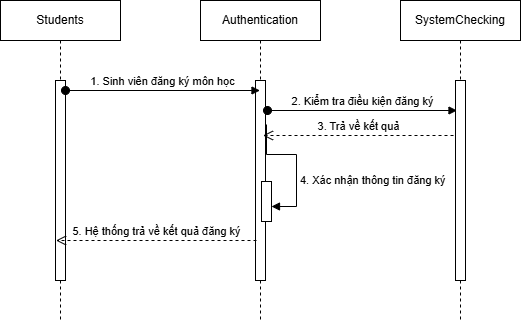

The diagram above was exported from draw.io. Its source (the exported page's mxGraphModel, read from the mxfile embedded in the PNG):
<mxGraphModel dx="1042" dy="562" grid="1" gridSize="10" guides="1" tooltips="1" connect="1" arrows="1" fold="1" page="0" pageScale="1" pageWidth="827" pageHeight="1169" math="0" shadow="0">
  <root>
    <mxCell id="0" />
    <mxCell id="1" parent="0" />
    <mxCell id="QTQxjIUCtMKsh22a_7iy-1" value="Students" style="shape=umlLifeline;perimeter=lifelinePerimeter;whiteSpace=wrap;html=1;container=1;dropTarget=0;collapsible=0;recursiveResize=0;outlineConnect=0;portConstraint=eastwest;newEdgeStyle={&quot;curved&quot;:0,&quot;rounded&quot;:0};" vertex="1" parent="1">
      <mxGeometry width="120" height="320" as="geometry" />
    </mxCell>
    <mxCell id="QTQxjIUCtMKsh22a_7iy-7" value="" style="html=1;points=[[0,0,0,0,5],[0,1,0,0,-5],[1,0,0,0,5],[1,1,0,0,-5]];perimeter=orthogonalPerimeter;outlineConnect=0;targetShapes=umlLifeline;portConstraint=eastwest;newEdgeStyle={&quot;curved&quot;:0,&quot;rounded&quot;:0};" vertex="1" parent="QTQxjIUCtMKsh22a_7iy-1">
      <mxGeometry x="55" y="80" width="10" height="200" as="geometry" />
    </mxCell>
    <mxCell id="QTQxjIUCtMKsh22a_7iy-2" value="Authentication" style="shape=umlLifeline;perimeter=lifelinePerimeter;whiteSpace=wrap;html=1;container=1;dropTarget=0;collapsible=0;recursiveResize=0;outlineConnect=0;portConstraint=eastwest;newEdgeStyle={&quot;curved&quot;:0,&quot;rounded&quot;:0};" vertex="1" parent="1">
      <mxGeometry x="200" width="120" height="320" as="geometry" />
    </mxCell>
    <mxCell id="QTQxjIUCtMKsh22a_7iy-8" value="" style="html=1;points=[[0,0,0,0,5],[0,1,0,0,-5],[1,0,0,0,5],[1,1,0,0,-5]];perimeter=orthogonalPerimeter;outlineConnect=0;targetShapes=umlLifeline;portConstraint=eastwest;newEdgeStyle={&quot;curved&quot;:0,&quot;rounded&quot;:0};" vertex="1" parent="QTQxjIUCtMKsh22a_7iy-2">
      <mxGeometry x="55" y="80" width="10" height="200" as="geometry" />
    </mxCell>
    <mxCell id="QTQxjIUCtMKsh22a_7iy-11" value="" style="html=1;points=[[0,0,0,0,5],[0,1,0,0,-5],[1,0,0,0,5],[1,1,0,0,-5]];perimeter=orthogonalPerimeter;outlineConnect=0;targetShapes=umlLifeline;portConstraint=eastwest;newEdgeStyle={&quot;curved&quot;:0,&quot;rounded&quot;:0};" vertex="1" parent="QTQxjIUCtMKsh22a_7iy-2">
      <mxGeometry x="61" y="181" width="10" height="40" as="geometry" />
    </mxCell>
    <mxCell id="QTQxjIUCtMKsh22a_7iy-12" value="4. Xác nhận thông tin đăng ký" style="html=1;align=left;spacingLeft=2;endArrow=block;rounded=0;edgeStyle=orthogonalEdgeStyle;curved=0;rounded=0;" edge="1" parent="QTQxjIUCtMKsh22a_7iy-2">
      <mxGeometry x="0.2555" relative="1" as="geometry">
        <mxPoint x="66" y="124" as="sourcePoint" />
        <Array as="points">
          <mxPoint x="96" y="154" />
        </Array>
        <mxPoint x="71" y="206" as="targetPoint" />
        <mxPoint as="offset" />
      </mxGeometry>
    </mxCell>
    <mxCell id="QTQxjIUCtMKsh22a_7iy-5" value="SystemChecking" style="shape=umlLifeline;perimeter=lifelinePerimeter;whiteSpace=wrap;html=1;container=1;dropTarget=0;collapsible=0;recursiveResize=0;outlineConnect=0;portConstraint=eastwest;newEdgeStyle={&quot;curved&quot;:0,&quot;rounded&quot;:0};" vertex="1" parent="1">
      <mxGeometry x="400" width="120" height="320" as="geometry" />
    </mxCell>
    <mxCell id="QTQxjIUCtMKsh22a_7iy-9" value="" style="html=1;points=[[0,0,0,0,5],[0,1,0,0,-5],[1,0,0,0,5],[1,1,0,0,-5]];perimeter=orthogonalPerimeter;outlineConnect=0;targetShapes=umlLifeline;portConstraint=eastwest;newEdgeStyle={&quot;curved&quot;:0,&quot;rounded&quot;:0};" vertex="1" parent="QTQxjIUCtMKsh22a_7iy-5">
      <mxGeometry x="55" y="80" width="10" height="200" as="geometry" />
    </mxCell>
    <mxCell id="QTQxjIUCtMKsh22a_7iy-13" value="1. Sinh viên đăng ký môn học" style="html=1;verticalAlign=bottom;startArrow=oval;startFill=1;endArrow=block;startSize=8;curved=0;rounded=0;" edge="1" parent="1" target="QTQxjIUCtMKsh22a_7iy-2">
      <mxGeometry width="60" relative="1" as="geometry">
        <mxPoint x="65" y="90" as="sourcePoint" />
        <mxPoint x="125" y="90" as="targetPoint" />
      </mxGeometry>
    </mxCell>
    <mxCell id="QTQxjIUCtMKsh22a_7iy-14" value="2. Kiểm tra điều kiện đăng ký" style="html=1;verticalAlign=bottom;startArrow=oval;startFill=1;endArrow=block;startSize=8;curved=0;rounded=0;" edge="1" parent="1">
      <mxGeometry width="60" relative="1" as="geometry">
        <mxPoint x="267" y="110" as="sourcePoint" />
        <mxPoint x="456.5" y="110" as="targetPoint" />
      </mxGeometry>
    </mxCell>
    <mxCell id="QTQxjIUCtMKsh22a_7iy-16" value="3. Trả về kết quả" style="html=1;verticalAlign=bottom;endArrow=open;dashed=1;endSize=8;curved=0;rounded=0;" edge="1" parent="1">
      <mxGeometry relative="1" as="geometry">
        <mxPoint x="453" y="135" as="sourcePoint" />
        <mxPoint x="262.5" y="135" as="targetPoint" />
      </mxGeometry>
    </mxCell>
    <mxCell id="QTQxjIUCtMKsh22a_7iy-17" value="5. Hệ thống trả về kết quả đăng ký" style="html=1;verticalAlign=bottom;endArrow=open;dashed=1;endSize=8;curved=0;rounded=0;" edge="1" parent="1">
      <mxGeometry relative="1" as="geometry">
        <mxPoint x="256" y="240" as="sourcePoint" />
        <mxPoint x="55.5" y="240" as="targetPoint" />
      </mxGeometry>
    </mxCell>
  </root>
</mxGraphModel>